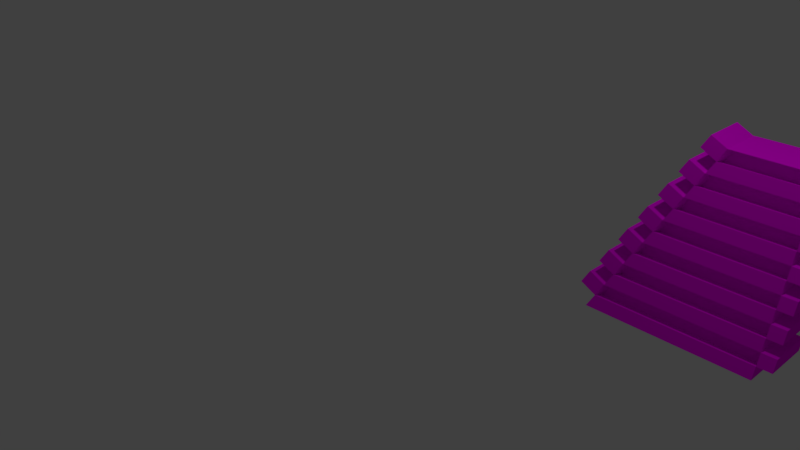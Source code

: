 # Source: ed14.blend  (saved by Blender 2.77.0; exported with 4.5.12 LTS)
import bpy
from mathutils import Matrix  # noqa: F401  (used for matrix-valued properties, if any)

bpy.ops.wm.read_factory_settings(use_empty=True)
scene = bpy.context.scene
scene.name = 'Scene'

# ---- collections
col_collection_1 = bpy.data.collections.new('Collection 1'); scene.collection.children.link(col_collection_1)

# ---- images (referenced by path relative to the original .blend; pixels are not part of the script)
import os
ASSET_DIR = os.environ.get("B2B_ASSET_DIR", "")  # directory of the original .blend (textures are referenced by path, not embedded)
HERE = os.path.dirname(os.path.abspath(__file__))  # packed textures are extracted next to this script under _unpacked/

def load_image(name, relpath, width, height, colorspace="sRGB"):
    """Load a texture the original file referenced (path relative to the .blend, or extracted next to this script)."""
    p = next((c for c in (os.path.join(HERE, relpath), os.path.join(ASSET_DIR, relpath)) if relpath and os.path.exists(c)), "")
    if p:
        img = bpy.data.images.load(p, check_existing=True)
        img.name = name
    else:  # same state as the original file: an image datablock whose file is absent (Cycles renders it pink)
        img = bpy.data.images.new(name, width, height)
        img.source = "FILE"
        img.filepath = "//" + (relpath or name)
    img.colorspace_settings.name = colorspace
    return img
img_tex3_ed14_jpg = load_image('tex3_ed14.jpg', 'CarGL.V2.1 (Shaders)/res/tex3_ed14.jpg', 1024, 1024, 'sRGB')

# ---- materials (node trees are filled in below, after node groups)
mat_material_001 = bpy.data.materials.new('Material.001')
mat_material_001.alpha_threshold = 0.0
mat_material_001.roughness = 0.5

# ---- material node trees
mat_material_001.use_nodes = True; mat_material_001.node_tree.nodes.clear()
_N = mat_material_001.node_tree.nodes; _L = mat_material_001.node_tree.links
n0 = _N.new('ShaderNodeOutputMaterial'); n0.name = 'Material Output'; n0.location = (300, 300)
n1 = _N.new('ShaderNodeBsdfDiffuse'); n1.name = 'Diffuse BSDF'; n1.location = (10, 300)
n2 = _N.new('ShaderNodeTexImage'); n2.name = 'Image Texture'; n2.location = (-199, 285)
n2.width = 140
n2.image = img_tex3_ed14_jpg
_L.new(n1.outputs[0], n0.inputs[0])
_L.new(n2.outputs[0], n1.inputs[0])
n0.is_active_output = True

# ---- world
world_world = bpy.data.worlds.new('World'); scene.world = world_world
world_world.color = (0.05088, 0.05088, 0.05088)
world_world.use_sun_shadow = False
world_world.sun_shadow_jitter_overblur = 0.0
world_world.cycles.sampling_method = 'MANUAL'

# ---- cameras
cam_camera = bpy.data.cameras.new('Camera')
cam_camera.clip_end = 100.0
cam_camera.lens = 35.0
cam_camera.sensor_width = 32.0
cam_camera.sensor_height = 18.0
cam_camera.ortho_scale = 7.314
cam_camera.dof.focus_distance = 0.0

# ---- lights
light_lamp = bpy.data.lights.new('Lamp', 'POINT')
light_lamp.transmission_factor = 0.0
light_lamp.cutoff_distance = 30.0
light_lamp.energy = 100.0
light_lamp.shadow_buffer_clip_start = 1.001
light_lamp.shadow_soft_size = 0.1
light_lamp.shadow_maximum_resolution = 0.006
light_lamp.use_absolute_resolution = True

# ---- meshes
me_cube_058 = bpy.data.meshes.new('Cube.058')
me_cube_058.from_pydata([(-2.657, 0.02288, 0.8916), (-3.68, 2.023, 1.621), (-2.657, 0.02288, 1.462), (-3.68, 2.023, 2.169), (-4.657, 0.02288, 0.8916), (-4.657, 2.023, 1.621), (-4.657, 0.02288, 1.462), (-4.657, 2.023, 2.169), (-2.73, 0.1657, 0.9437), (-2.803, 0.3086, 0.9959), (-2.876, 0.4514, 1.048), (-2.949, 0.5943, 1.1), (-3.022, 0.7372, 1.152), (-3.095, 0.88, 1.204), (-3.168, 1.023, 1.257), (-3.241, 1.166, 1.309), (-3.314, 1.309, 1.361), (-3.387, 1.451, 1.413), (-3.46, 1.594, 1.465), (-3.533, 1.737, 1.517), (-3.607, 1.88, 1.569), (-3.607, 1.88, 2.119), (-3.533, 1.737, 2.068), (-3.46, 1.594, 2.018), (-3.387, 1.451, 1.967), (-3.314, 1.309, 1.917), (-3.241, 1.166, 1.866), (-3.168, 1.023, 1.815), (-3.095, 0.88, 1.765), (-3.022, 0.7372, 1.714), (-2.949, 0.5943, 1.664), (-2.876, 0.4514, 1.613), (-2.803, 0.3086, 1.563), (-2.73, 0.1657, 1.512), (-4.657, 1.88, 2.119), (-4.657, 1.737, 2.068), (-4.657, 1.594, 2.018), (-4.657, 1.451, 1.967), (-4.657, 1.309, 1.917), (-4.657, 1.166, 1.866), (-4.657, 1.023, 1.815), (-4.657, 0.88, 1.765), (-4.657, 0.7372, 1.714), (-4.657, 0.5943, 1.664), (-4.657, 0.4514, 1.613), (-4.657, 0.3086, 1.563), (-4.657, 0.1657, 1.512), (-4.657, 1.88, 1.569), (-4.657, 1.737, 1.517), (-4.657, 1.594, 1.465), (-4.657, 1.451, 1.413), (-4.657, 1.309, 1.361), (-4.657, 1.166, 1.309), (-4.657, 1.023, 1.257), (-4.657, 0.88, 1.204), (-4.657, 0.7372, 1.152), (-4.657, 0.5943, 1.1), (-4.657, 0.4514, 1.048), (-4.657, 0.3086, 0.9959), (-4.657, 0.1657, 0.9437), (-3.607, 1.88, 1.569), (-3.68, 2.023, 1.621), (-4.657, 2.023, 1.621), (-2.73, 0.1657, 0.9437), (-2.803, 0.3086, 0.9959), (-2.876, 0.4514, 1.048), (-2.949, 0.5943, 1.1), (-3.022, 0.7372, 1.152), (-3.095, 0.88, 1.204), (-3.168, 1.023, 1.257), (-3.241, 1.166, 1.309), (-3.314, 1.309, 1.361), (-3.387, 1.451, 1.413), (-3.46, 1.594, 1.465), (-3.533, 1.737, 1.517), (-4.657, 1.88, 1.569), (-4.657, 1.737, 1.517), (-4.657, 1.594, 1.465), (-4.657, 1.451, 1.413), (-4.657, 1.309, 1.361), (-4.657, 1.166, 1.309), (-4.657, 1.023, 1.257), (-4.657, 0.88, 1.204), (-4.657, 0.7372, 1.152), (-4.657, 0.5943, 1.1), (-4.657, 0.4514, 1.048), (-4.657, 0.3086, 0.9959), (-4.657, 0.1657, 0.9437), (-3.607, 1.824, 1.723), (-3.68, 1.967, 1.775), (-4.657, 1.967, 1.775), (-2.73, 0.1097, 1.097), (-2.803, 0.2526, 1.149), (-2.876, 0.3954, 1.201), (-2.949, 0.5383, 1.254), (-3.022, 0.6812, 1.306), (-3.095, 0.824, 1.358), (-3.168, 0.9669, 1.41), (-3.241, 1.11, 1.462), (-3.314, 1.253, 1.514), (-3.387, 1.395, 1.566), (-3.46, 1.538, 1.619), (-3.533, 1.681, 1.671), (-4.657, 1.824, 1.723), (-4.657, 1.681, 1.671), (-4.657, 1.538, 1.619), (-4.657, 1.395, 1.566), (-4.657, 1.253, 1.514), (-4.657, 1.11, 1.462), (-4.657, 0.9669, 1.41), (-4.657, 0.824, 1.358), (-4.657, 0.6812, 1.306), (-4.657, 0.5383, 1.254), (-4.657, 0.3954, 1.201), (-4.657, 0.2526, 1.149), (-4.657, 0.1097, 1.097), (-4.83, 2.023, 2.169), (-4.83, 2.023, 1.621), (-4.83, 1.88, 2.119), (-4.83, 1.737, 2.068), (-4.83, 1.594, 2.018), (-4.83, 1.451, 1.967), (-4.83, 1.309, 1.917), (-4.83, 1.166, 1.866), (-4.83, 1.023, 1.815), (-4.83, 0.88, 1.765), (-4.83, 0.7372, 1.714), (-4.83, 0.5943, 1.664), (-4.83, 0.4514, 1.613), (-4.83, 0.3086, 1.563), (-4.83, 0.1657, 1.512), (-4.83, 1.88, 1.569), (-4.83, 1.737, 1.517), (-4.83, 1.594, 1.465), (-4.83, 1.451, 1.413), (-4.83, 1.309, 1.361), (-4.83, 1.166, 1.309), (-4.83, 1.023, 1.257), (-4.83, 0.88, 1.204), (-4.83, 0.7372, 1.152), (-4.83, 0.5943, 1.1), (-4.83, 0.4514, 1.048), (-4.83, 0.3086, 0.9959), (-4.83, 0.1657, 0.9437), (-3.408, 1.982, 1.569), (-3.481, 2.125, 1.621), (-3.481, 2.125, 2.169), (-2.531, 0.2675, 0.9437), (-2.604, 0.4104, 0.9959), (-2.677, 0.5533, 1.048), (-2.75, 0.6961, 1.1), (-2.823, 0.839, 1.152), (-2.896, 0.9818, 1.204), (-2.969, 1.125, 1.257), (-3.042, 1.268, 1.309), (-3.115, 1.41, 1.361), (-3.188, 1.553, 1.413), (-3.261, 1.696, 1.465), (-3.334, 1.839, 1.517), (-3.408, 1.982, 2.119), (-3.334, 1.839, 2.068), (-3.261, 1.696, 2.018), (-3.188, 1.553, 1.967), (-3.115, 1.41, 1.917), (-3.042, 1.268, 1.866), (-2.969, 1.125, 1.815), (-2.896, 0.9818, 1.765), (-2.823, 0.839, 1.714), (-2.75, 0.6961, 1.664), (-2.677, 0.5533, 1.613), (-2.604, 0.4104, 1.563), (-2.531, 0.2675, 1.512), (-3.68, 1.98, 2.289), (-4.657, 1.98, 2.289), (-3.607, 1.838, 2.238), (-3.533, 1.695, 2.188), (-3.46, 1.552, 2.137), (-3.387, 1.409, 2.087), (-3.314, 1.266, 2.036), (-3.241, 1.123, 1.986), (-3.168, 0.9805, 1.935), (-3.095, 0.8376, 1.885), (-3.022, 0.6948, 1.834), (-2.949, 0.5519, 1.783), (-2.876, 0.4091, 1.733), (-2.803, 0.2662, 1.682), (-2.73, 0.1234, 1.632), (-4.657, 1.838, 2.238), (-4.657, 1.695, 2.188), (-4.657, 1.552, 2.137), (-4.657, 1.409, 2.087), (-4.657, 1.266, 2.036), (-4.657, 1.123, 1.986), (-4.657, 0.9805, 1.935), (-4.657, 0.8376, 1.885), (-4.657, 0.6948, 1.834), (-4.657, 0.5519, 1.783), (-4.657, 0.4091, 1.733), (-4.657, 0.2662, 1.682), (-4.657, 0.1234, 1.632)], [], [(2, 0, 8), (2, 8, 33), (33, 46, 6), (33, 6, 2), (46, 59, 4), (46, 4, 6), (0, 4, 59), (0, 59, 8), (0, 2, 6), (0, 6, 4), (5, 7, 3), (5, 3, 1), (18, 49, 77), (18, 77, 73), (47, 20, 19), (47, 19, 48), (48, 19, 74), (48, 74, 76), (49, 18, 17), (49, 17, 50), (47, 5, 62), (47, 62, 75), (51, 16, 15), (51, 15, 52), (20, 47, 75), (20, 75, 60), (53, 14, 13), (53, 13, 54), (5, 1, 61), (5, 61, 62), (55, 12, 11), (55, 11, 56), (19, 18, 73), (19, 73, 74), (57, 10, 9), (57, 9, 58), (59, 58, 86), (59, 86, 87), (49, 36, 120), (49, 120, 133), (34, 47, 48), (34, 48, 35), (34, 7, 116), (34, 116, 118), (36, 49, 50), (36, 50, 37), (35, 48, 132), (35, 132, 119), (38, 51, 52), (38, 52, 39), (5, 47, 131), (5, 131, 117), (40, 53, 54), (40, 54, 41), (47, 34, 118), (47, 118, 131), (42, 55, 56), (42, 56, 43), (46, 45, 129), (46, 129, 130), (44, 57, 58), (44, 58, 45), (58, 59, 143), (58, 143, 142), (21, 3, 172), (21, 172, 174), (21, 34, 35), (21, 35, 22), (36, 23, 176), (36, 176, 189), (23, 36, 37), (23, 37, 24), (7, 34, 187), (7, 187, 173), (25, 38, 39), (25, 39, 26), (22, 35, 188), (22, 188, 175), (27, 40, 41), (27, 41, 28), (33, 32, 185), (33, 185, 186), (29, 42, 43), (29, 43, 30), (45, 46, 199), (45, 199, 198), (31, 44, 45), (31, 45, 32), (34, 21, 174), (34, 174, 187), (17, 24, 162), (17, 162, 156), (20, 21, 22), (20, 22, 19), (3, 21, 159), (3, 159, 146), (18, 23, 24), (18, 24, 17), (23, 18, 157), (23, 157, 161), (16, 25, 26), (16, 26, 15), (32, 33, 171), (32, 171, 170), (14, 27, 28), (14, 28, 13), (19, 22, 160), (19, 160, 158), (12, 29, 30), (12, 30, 11), (18, 19, 158), (18, 158, 157), (10, 31, 32), (10, 32, 9), (21, 20, 144), (21, 144, 159), (73, 77, 105), (73, 105, 101), (66, 65, 93), (66, 93, 94), (76, 74, 102), (76, 102, 104), (64, 63, 91), (64, 91, 92), (60, 75, 103), (60, 103, 88), (62, 61, 89), (62, 89, 90), (87, 86, 114), (87, 114, 115), (49, 48, 76), (49, 76, 77), (9, 8, 63), (9, 63, 64), (50, 17, 72), (50, 72, 78), (1, 20, 60), (1, 60, 61), (16, 51, 79), (16, 79, 71), (51, 50, 78), (51, 78, 79), (11, 10, 65), (11, 65, 66), (52, 15, 70), (52, 70, 80), (14, 53, 81), (14, 81, 69), (53, 52, 80), (53, 80, 81), (13, 12, 67), (13, 67, 68), (54, 13, 68), (54, 68, 82), (12, 55, 83), (12, 83, 67), (55, 54, 82), (55, 82, 83), (15, 14, 69), (15, 69, 70), (56, 11, 66), (56, 66, 84), (10, 57, 85), (10, 85, 65), (57, 56, 84), (57, 84, 85), (17, 16, 71), (17, 71, 72), (58, 9, 64), (58, 64, 86), (8, 59, 87), (8, 87, 63), (90, 89, 88), (90, 88, 103), (104, 102, 101), (104, 101, 105), (106, 100, 99), (106, 99, 107), (108, 98, 97), (108, 97, 109), (110, 96, 95), (110, 95, 111), (112, 94, 93), (112, 93, 113), (114, 92, 91), (114, 91, 115), (68, 67, 95), (68, 95, 96), (78, 72, 100), (78, 100, 106), (70, 69, 97), (70, 97, 98), (71, 79, 107), (71, 107, 99), (72, 71, 99), (72, 99, 100), (80, 70, 98), (80, 98, 108), (74, 73, 101), (74, 101, 102), (69, 81, 109), (69, 109, 97), (75, 62, 90), (75, 90, 103), (82, 68, 96), (82, 96, 110), (77, 76, 104), (77, 104, 105), (67, 83, 111), (67, 111, 95), (79, 78, 106), (79, 106, 107), (84, 66, 94), (84, 94, 112), (81, 80, 108), (81, 108, 109), (65, 85, 113), (65, 113, 93), (83, 82, 110), (83, 110, 111), (86, 64, 92), (86, 92, 114), (85, 84, 112), (85, 112, 113), (61, 60, 88), (61, 88, 89), (63, 87, 115), (63, 115, 91), (116, 117, 131), (116, 131, 118), (119, 132, 133), (119, 133, 120), (121, 134, 135), (121, 135, 122), (123, 136, 137), (123, 137, 124), (125, 138, 139), (125, 139, 126), (127, 140, 141), (127, 141, 128), (129, 142, 143), (129, 143, 130), (48, 49, 133), (48, 133, 132), (37, 50, 134), (37, 134, 121), (36, 35, 119), (36, 119, 120), (51, 38, 122), (51, 122, 135), (50, 51, 135), (50, 135, 134), (39, 52, 136), (39, 136, 123), (38, 37, 121), (38, 121, 122), (53, 40, 124), (53, 124, 137), (52, 53, 137), (52, 137, 136), (41, 54, 138), (41, 138, 125), (40, 39, 123), (40, 123, 124), (55, 42, 126), (55, 126, 139), (54, 55, 139), (54, 139, 138), (43, 56, 140), (43, 140, 127), (42, 41, 125), (42, 125, 126), (57, 44, 128), (57, 128, 141), (7, 5, 117), (7, 117, 116), (56, 57, 141), (56, 141, 140), (45, 58, 142), (45, 142, 129), (44, 43, 127), (44, 127, 128), (59, 46, 130), (59, 130, 143), (145, 146, 159), (145, 159, 144), (158, 160, 161), (158, 161, 157), (156, 162, 163), (156, 163, 155), (154, 164, 165), (154, 165, 153), (152, 166, 167), (152, 167, 151), (150, 168, 169), (150, 169, 149), (148, 170, 171), (148, 171, 147), (8, 9, 148), (8, 148, 147), (25, 16, 155), (25, 155, 163), (20, 1, 145), (20, 145, 144), (22, 23, 161), (22, 161, 160), (15, 26, 164), (15, 164, 154), (1, 3, 146), (1, 146, 145), (10, 11, 150), (10, 150, 149), (27, 14, 153), (27, 153, 165), (24, 25, 163), (24, 163, 162), (13, 28, 166), (13, 166, 152), (12, 13, 152), (12, 152, 151), (29, 12, 151), (29, 151, 167), (26, 27, 165), (26, 165, 164), (11, 30, 168), (11, 168, 150), (14, 15, 154), (14, 154, 153), (31, 10, 149), (31, 149, 169), (28, 29, 167), (28, 167, 166), (9, 32, 170), (9, 170, 148), (16, 17, 156), (16, 156, 155), (33, 8, 147), (33, 147, 171), (30, 31, 169), (30, 169, 168), (172, 173, 187), (172, 187, 174), (175, 188, 189), (175, 189, 176), (177, 190, 191), (177, 191, 178), (179, 192, 193), (179, 193, 180), (181, 194, 195), (181, 195, 182), (183, 196, 197), (183, 197, 184), (185, 198, 199), (185, 199, 186), (24, 37, 190), (24, 190, 177), (35, 36, 189), (35, 189, 188), (38, 25, 178), (38, 178, 191), (23, 22, 175), (23, 175, 176), (26, 39, 192), (26, 192, 179), (37, 38, 191), (37, 191, 190), (40, 27, 180), (40, 180, 193), (25, 24, 177), (25, 177, 178), (28, 41, 194), (28, 194, 181), (39, 40, 193), (39, 193, 192), (3, 7, 173), (3, 173, 172), (42, 29, 182), (42, 182, 195), (27, 26, 179), (27, 179, 180), (30, 43, 196), (30, 196, 183), (41, 42, 195), (41, 195, 194), (44, 31, 184), (44, 184, 197), (29, 28, 181), (29, 181, 182), (32, 45, 198), (32, 198, 185), (43, 44, 197), (43, 197, 196), (31, 30, 183), (31, 183, 184), (46, 33, 186), (46, 186, 199)])
_uv = me_cube_058.uv_layers.new(name='UVMap')
_uv.uv.foreach_set('vector', [0.6746, 0.7932, 0.6746, 0.5474, 0.6873, 0.5699, 0.6746, 0.7932, 0.6873, 0.5699, 0.6873, 0.815, 0.5546, 0.03152, 0.5546, 0.8626, 0.5426, 0.8626, 0.5546, 0.03152, 0.5426, 0.8626, 0.5426, 0.0, 0.6139, 0.6734, 0.6139, 0.9186, 0.6026, 0.941, 0.6139, 0.6734, 0.6026, 0.941, 0.6026, 0.6953, 0.5426, 0.0, 0.5426, 0.8626, 0.5306, 0.8626, 0.5426, 0.0, 0.5306, 0.8626, 0.5306, 0.03152, 0.9823, 1.0, 0.8863, 0.9249, 0.9823, 7.451e-09, 0.8863, 7.451e-09, 0.8863, 1.0, 0.7903, 0.9249, 0.9699, 1.0, 0.7779, 1.0, 0.7779, 2.441e-07, 0.9699, 1.0, 0.7779, 2.441e-07, 0.9699, 0.0, -0.08126, -0.7861, -0.08126, -0.7861, -0.08126, -0.7861, -0.08126, -0.7861, -0.08126, -0.7861, -0.08126, -0.7861, 0.6746, 0.4843, 0.6746, 0.03152, 0.6867, 0.0, 0.6746, 0.4843, 0.6867, 0.0, 0.6867, 0.4843, -0.08126, -0.7861, -0.08126, -0.7861, -0.08126, -0.7861, -0.08126, -0.7861, -0.08126, -0.7861, -0.08126, -0.7861, 0.6506, 0.5474, 0.6506, 0.03152, 0.6627, 0.0, 0.6506, 0.5474, 0.6627, 0.0, 0.6627, 0.5474, -0.08126, -0.7861, -0.08126, -0.7861, -0.08126, -0.7861, -0.08126, -0.7861, -0.08126, -0.7861, -0.08126, -0.7861, 0.6266, 0.6104, 0.6266, 0.03152, 0.6386, 0.0, 0.6266, 0.6104, 0.6386, 0.0, 0.6386, 0.6104, -0.08126, -0.7861, -0.08126, -0.7861, -0.08126, -0.7861, -0.08126, -0.7861, -0.08126, -0.7861, -0.08126, -0.7861, 0.6026, 0.6734, 0.6026, 0.03152, 0.6146, 0.0, 0.6026, 0.6734, 0.6146, 0.0, 0.6146, 0.6734, -0.08126, -0.7861, -0.08126, -0.7861, -0.08126, -0.7861, -0.08126, -0.7861, -0.08126, -0.7861, -0.08126, -0.7861, 0.5786, 0.7365, 0.5786, 0.03152, 0.5906, 0.0, 0.5786, 0.7365, 0.5906, 0.0, 0.5906, 0.7365, -0.08126, -0.7861, -0.08126, -0.7861, -0.08126, -0.7861, -0.08126, -0.7861, -0.08126, -0.7861, -0.08126, -0.7861, 0.5546, 0.7995, 0.5546, 0.03152, 0.5666, 0.0, 0.5546, 0.7995, 0.5666, 0.0, 0.5666, 0.7995, -0.08126, -0.7861, -0.08126, -0.7861, -0.08126, -0.7861, -0.08126, -0.7861, -0.08126, -0.7861, -0.08126, -0.7861, 0.3941, 0.3369, 0.3941, 0.6813, 0.3732, 0.679, 0.3941, 0.3369, 0.3732, 0.679, 0.3732, 0.3346, 0.7113, 0.8068, 0.7113, 0.5699, 0.7226, 0.5474, 0.7113, 0.8068, 0.7226, 0.5474, 0.7226, 0.785, -0.006278, 1.652, -0.02468, 1.651, -0.02468, 1.542, -0.006278, 1.652, -0.02468, 1.542, -0.006278, 1.542, 0.7099, 0.5202, 0.7099, 0.2819, 0.7212, 0.2594, 0.7099, 0.5202, 0.7212, 0.2594, 0.7212, 0.4984, 0.3987, -0.7861, 0.3987, -0.4466, 0.3777, -0.4466, 0.3987, -0.7861, 0.3777, -0.4466, 0.3777, -0.7861, 0.5913, 0.9986, 0.5913, 0.759, 0.6026, 0.7365, 0.5913, 0.9986, 0.6026, 0.7365, 0.6026, 0.9768, -0.08126, 1.526, -0.06279, 1.526, -0.06279, 1.636, -0.08126, 1.526, -0.06279, 1.636, -0.08126, 1.636, 0.5786, 1.0, 0.5786, 0.759, 0.5899, 0.7365, 0.5786, 1.0, 0.5899, 0.7365, 0.5899, 0.9782, 0.3734, 1.397, 0.3734, 1.054, 0.3943, 1.056, 0.3734, 1.397, 0.3943, 1.056, 0.3943, 1.399, 0.7, 0.8123, 0.7, 0.5699, 0.7113, 0.5474, 0.7, 0.8123, 0.7113, 0.5474, 0.7113, 0.7905, 0.06853, 1.655, 0.05013, 1.654, 0.05013, 1.545, 0.06853, 1.655, 0.05013, 1.545, 0.06853, 1.545, 0.6986, 0.5257, 0.6986, 0.2819, 0.7099, 0.2594, 0.6986, 0.5257, 0.7099, 0.2594, 0.7099, 0.5039, 0.007562, 1.541, 0.02603, 1.541, 0.02603, 1.651, 0.007562, 1.541, 0.02603, 1.651, 0.007562, 1.651, 0.2722, 1.741, 0.2722, 1.636, 0.2877, 1.636, 0.2722, 1.741, 0.2877, 1.636, 0.2877, 1.742, 0.6986, 0.03152, 0.6986, 0.4843, 0.6867, 0.4843, 0.6986, 0.03152, 0.6867, 0.4843, 0.6867, 0.0, -0.042, 1.184, -0.042, 0.4322, -0.02677, 0.4338, -0.042, 1.184, -0.02677, 0.4338, -0.02677, 1.186, 0.6746, 0.03152, 0.6746, 0.5474, 0.6627, 0.5474, 0.6746, 0.03152, 0.6627, 0.5474, 0.6627, 0.0, 0.3436, 1.659, 0.3436, 1.754, 0.3282, 1.754, 0.3436, 1.659, 0.3282, 1.754, 0.3282, 1.659, 0.6506, 0.03152, 0.6506, 0.6104, 0.6386, 0.6104, 0.6506, 0.03152, 0.6386, 0.6104, 0.6386, 0.0, -0.08126, 1.144, -0.08126, 0.4335, -0.06592, 0.4335, -0.08126, 1.144, -0.06592, 0.4335, -0.06592, 1.144, 0.6266, 0.03152, 0.6266, 0.6734, 0.6146, 0.6734, 0.6266, 0.03152, 0.6146, 0.6734, 0.6146, 0.0, -0.06585, 1.637, -0.06585, 1.742, -0.08126, 1.741, -0.06585, 1.637, -0.08126, 1.741, -0.08126, 1.636, 0.6026, 0.03152, 0.6026, 0.7365, 0.5906, 0.7365, 0.6026, 0.03152, 0.5906, 0.7365, 0.5906, 0.0, 0.1287, 1.279, 0.1287, 1.185, 0.1442, 1.184, 0.1287, 1.279, 0.1442, 1.184, 0.1442, 1.279, 0.5786, 0.03152, 0.5786, 0.7995, 0.5666, 0.7995, 0.5786, 0.03152, 0.5666, 0.7995, 0.5666, 0.0, 0.3027, 0.3362, 0.3027, 0.9961, 0.2875, 0.9945, 0.3027, 0.3362, 0.2875, 0.9945, 0.2875, 0.3346, 0.3282, 0.6761, 0.3282, 0.3346, 0.3524, 0.3494, 0.3282, 0.6761, 0.3524, 0.3494, 0.3524, 0.6908, 0.7113, 0.02248, 0.7113, 0.2594, 0.6986, 0.2376, 0.7113, 0.02248, 0.6986, 0.2376, 0.6986, 0.0, 0.3486, 1.408, 0.3691, 1.408, 0.3691, 1.549, 0.3486, 1.408, 0.3691, 1.549, 0.3486, 1.549, 0.6266, 0.6959, 0.6266, 0.9342, 0.6139, 0.9124, 0.6266, 0.6959, 0.6139, 0.9124, 0.6139, 0.6734, 0.0008034, 1.048, 0.0008034, 1.393, -0.02468, 1.401, 0.0008034, 1.048, -0.02468, 1.401, -0.02468, 1.057, 0.7, 0.5699, 0.7, 0.8095, 0.6873, 0.7877, 0.7, 0.5699, 0.6873, 0.7877, 0.6873, 0.5474, 0.3486, 1.549, 0.3282, 1.549, 0.3282, 1.408, 0.3486, 1.549, 0.3282, 1.408, 0.3486, 1.408, 0.652, 0.6329, 0.652, 0.8739, 0.6393, 0.8521, 0.652, 0.6329, 0.6393, 0.8521, 0.6393, 0.6104, 0.3282, 1.394, 0.3282, 1.054, 0.3524, 1.069, 0.3282, 1.394, 0.3524, 1.069, 0.3524, 1.408, 0.6266, 0.8528, 0.6266, 0.6104, 0.6393, 0.6322, 0.6266, 0.8528, 0.6393, 0.6322, 0.6393, 0.8753, 0.3356, -0.2814, 0.3151, -0.2814, 0.3151, -0.4221, 0.3356, -0.2814, 0.3151, -0.4221, 0.3356, -0.4221, 0.6746, 0.5699, 0.6746, 0.8136, 0.6619, 0.7918, 0.6746, 0.5699, 0.6619, 0.7918, 0.6619, 0.5474, 0.3027, 1.405, 0.3027, 1.063, 0.3282, 1.054, 0.3027, 1.405, 0.3282, 1.054, 0.3282, 1.397, 0.09071, 0.2485, 0.09071, 1.006, 0.07101, 1.006, 0.09071, 0.2485, 0.07101, 1.006, 0.07101, 0.2485, 0.1249, 1.456, 0.1445, 1.456, 0.1445, 1.56, 0.1249, 1.456, 0.1445, 1.56, 0.1249, 1.56, 0.05145, 1.046, 0.05145, 0.3399, 0.07101, 0.342, 0.05145, 1.046, 0.07101, 0.342, 0.07101, 1.048, -0.06193, 1.433, -0.04235, 1.433, -0.04235, 1.537, -0.06193, 1.433, -0.04235, 1.537, -0.06193, 1.537, 0.01458, 0.341, 0.01458, 1.006, -0.005128, 1.006, 0.01458, 0.341, -0.005128, 1.006, -0.005128, 0.341, -0.02468, 1.046, -0.02468, 0.4323, -0.005128, 0.4344, -0.02468, 1.046, -0.005128, 0.4344, -0.005128, 1.048, 0.1221, 1.702, 0.1045, 1.7, 0.1045, 1.597, 0.1221, 1.702, 0.1045, 1.597, 0.1221, 1.599, -0.08126, -0.7861, -0.08126, -0.7861, -0.08126, -0.7861, -0.08126, -0.7861, -0.08126, -0.7861, -0.08126, -0.7861, -0.08126, -0.7861, -0.08126, -0.7861, -0.08126, -0.7861, -0.08126, -0.7861, -0.08126, -0.7861, -0.08126, -0.7861, -0.08126, -0.7861, -0.08126, -0.7861, -0.08126, -0.7861, -0.08126, -0.7861, -0.08126, -0.7861, -0.08126, -0.7861, -0.08126, -0.7861, -0.08126, -0.7861, -0.08126, -0.7861, -0.08126, -0.7861, -0.08126, -0.7861, -0.08126, -0.7861, -0.08126, -0.7861, -0.08126, -0.7861, -0.08126, -0.7861, -0.08126, -0.7861, -0.08126, -0.7861, -0.08126, -0.7861, -0.08126, -0.7861, -0.08126, -0.7861, -0.08126, -0.7861, -0.08126, -0.7861, -0.08126, -0.7861, -0.08126, -0.7861, -0.08126, -0.7861, -0.08126, -0.7861, -0.08126, -0.7861, -0.08126, -0.7861, -0.08126, -0.7861, -0.08126, -0.7861, -0.08126, -0.7861, -0.08126, -0.7861, -0.08126, -0.7861, -0.08126, -0.7861, -0.08126, -0.7861, -0.08126, -0.7861, -0.08126, -0.7861, -0.08126, -0.7861, -0.08126, -0.7861, -0.08126, -0.7861, -0.08126, -0.7861, -0.08126, -0.7861, -0.08126, -0.7861, -0.08126, -0.7861, -0.08126, -0.7861, -0.08126, -0.7861, -0.08126, -0.7861, -0.08126, -0.7861, -0.08126, -0.7861, -0.08126, -0.7861, -0.08126, -0.7861, -0.08126, -0.7861, -0.08126, -0.7861, -0.08126, -0.7861, -0.08126, -0.7861, -0.08126, -0.7861, -0.08126, -0.7861, -0.08126, -0.7861, -0.08126, -0.7861, -0.08126, -0.7861, -0.08126, -0.7861, -0.08126, -0.7861, -0.08126, -0.7861, -0.08126, -0.7861, -0.08126, -0.7861, -0.08126, -0.7861, -0.08126, -0.7861, -0.08126, -0.7861, -0.08126, -0.7861, -0.08126, -0.7861, -0.08126, -0.7861, -0.08126, -0.7861, -0.08126, -0.7861, -0.08126, -0.7861, -0.08126, -0.7861, -0.08126, -0.7861, -0.08126, -0.7861, -0.08126, -0.7861, -0.08126, -0.7861, -0.08126, -0.7861, -0.08126, -0.7861, -0.08126, -0.7861, -0.08126, -0.7861, -0.08126, -0.7861, -0.08126, -0.7861, -0.08126, -0.7861, -0.08126, -0.7861, -0.08126, -0.7861, -0.08126, -0.7861, -0.08126, -0.7861, -0.08126, -0.7861, -0.08126, -0.7861, -0.08126, -0.7861, -0.08126, -0.7861, -0.08126, -0.7861, -0.08126, -0.7861, -0.08126, -0.7861, -0.08126, -0.7861, -0.08126, -0.7861, -0.08126, -0.7861, -0.08126, -0.7861, -0.08126, -0.7861, -0.08126, -0.7861, -0.08126, -0.7861, -0.08126, -0.7861, -0.08126, -0.7861, -0.08126, -0.7861, -0.08126, -0.7861, -0.08126, -0.7861, -0.08126, -0.7861, -0.08126, -0.7861, -0.08126, -0.7861, -0.08126, -0.7861, -0.08126, -0.7861, -0.04309, 0.3811, -0.04309, 0.9987, -0.06156, 1.045, -0.04309, 0.3811, -0.06156, 1.045, -0.06156, 0.3812, 0.03305, 0.2893, 0.03305, 0.9993, 0.01458, 1.046, 0.03305, 0.2893, 0.01458, 1.046, 0.01458, 0.2894, 0.1656, 0.156, 0.1656, 0.9584, 0.1471, 1.005, 0.1656, 0.156, 0.1471, 1.005, 0.1471, 0.1561, 0.217, 0.155, 0.217, -0.7398, 0.2354, -0.7861, 0.217, 0.155, 0.2354, -0.7861, 0.2354, 0.1549, 0.1103, 0.2474, 0.1103, -0.7398, 0.1287, -0.7861, 0.1103, 0.2474, 0.1287, -0.7861, 0.1287, 0.2473, 0.03413, 0.3398, 0.03413, -0.7398, 0.0526, -0.7861, 0.03413, 0.3398, 0.0526, -0.7861, 0.0526, 0.3397, -0.042, 0.4322, -0.042, -0.7398, -0.02353, -0.7861, -0.042, 0.4322, -0.02353, -0.7861, -0.02353, 0.4321, 0.2875, 0.2312, 0.3071, 0.2312, 0.3071, 0.3346, 0.2875, 0.2312, 0.3071, 0.3346, 0.2875, 0.3346, 0.09071, 0.9951, 0.09071, 0.1974, 0.1103, 0.1995, 0.09071, 0.9951, 0.1103, 0.1995, 0.1103, 0.9972, 0.3347, -0.178, 0.3151, -0.178, 0.3151, -0.2814, 0.3347, -0.178, 0.3151, -0.2814, 0.3347, -0.2814, 0.2157, 1.005, 0.2157, 0.155, 0.2354, 0.155, 0.2157, 1.005, 0.2354, 0.155, 0.2354, 1.005, 0.1918, 1.489, 0.2113, 1.489, 0.2113, 1.592, 0.1918, 1.489, 0.2113, 1.592, 0.1918, 1.592, 0.217, -0.784, 0.217, 0.1055, 0.1974, 0.1035, 0.217, -0.784, 0.1974, 0.1035, 0.1974, -0.7861, 0.2722, 1.532, 0.2918, 1.532, 0.2918, 1.636, 0.2722, 1.532, 0.2918, 1.636, 0.2722, 1.636, 0.1668, -0.7861, 0.1668, 0.156, 0.1471, 0.156, 0.1668, -0.7861, 0.1471, 0.156, 0.1471, -0.7861, 0.1918, 1.592, 0.2094, 1.594, 0.2094, 1.697, 0.1918, 1.592, 0.2094, 1.697, 0.1918, 1.696, 0.1103, -0.784, 0.1103, 0.1974, 0.09071, 0.1953, 0.1103, -0.784, 0.09071, 0.1953, 0.09071, -0.7861, 0.1668, 1.593, 0.1845, 1.595, 0.1845, 1.698, 0.1668, 1.593, 0.1845, 1.698, 0.1668, 1.696, 0.09071, -0.7861, 0.09071, 0.2485, 0.07101, 0.2485, 0.09071, -0.7861, 0.07101, 0.2485, 0.07101, -0.7861, 0.3802, -0.402, 0.3979, -0.4004, 0.3979, -0.2972, 0.3802, -0.402, 0.3979, -0.2972, 0.3802, -0.2987, 0.01458, 0.2872, 0.01458, -0.7861, 0.03413, -0.784, 0.01458, 0.2872, 0.03413, -0.784, 0.03413, 0.2893, 0.2527, 1.581, 0.2703, 1.582, 0.2703, 1.685, 0.2527, 1.581, 0.2703, 1.685, 0.2527, 1.684, 0.01458, -0.7861, 0.01458, 0.341, -0.005128, 0.341, 0.01458, -0.7861, -0.005128, 0.341, -0.005128, -0.7861, 0.3979, -0.1923, 0.3802, -0.1939, 0.3802, -0.2972, 0.3979, -0.1923, 0.3802, -0.2972, 0.3979, -0.2956, -0.06156, 0.379, -0.06156, -0.7861, -0.042, -0.784, -0.06156, 0.379, -0.042, -0.784, -0.042, 0.3811, 0.3071, 0.2298, 0.3247, 0.2314, 0.3247, 0.3346, 0.3071, 0.2298, 0.3247, 0.3346, 0.3071, 0.3331, 0.2527, 1.477, 0.2722, 1.477, 0.2722, 1.581, 0.2527, 1.477, 0.2722, 1.581, 0.2527, 1.581, -0.06156, -0.7861, -0.06156, 0.4335, -0.08126, 0.4335, -0.06156, -0.7861, -0.08126, 0.4335, -0.08126, -0.7861, 0.3906, 1.777, 0.3906, 1.431, 0.4078, 1.399, 0.3906, 1.777, 0.4078, 1.399, 0.4078, 1.746, 0.3734, 1.779, 0.3734, 1.431, 0.3906, 1.399, 0.3734, 1.779, 0.3906, 1.399, 0.3906, 1.748, 0.2329, 1.397, 0.2329, 1.747, 0.2157, 1.779, 0.2329, 1.397, 0.2157, 1.779, 0.2157, 1.428, 0.4113, 0.2967, 0.4113, 0.6489, 0.3941, 0.6813, 0.4113, 0.2967, 0.3941, 0.6813, 0.3941, 0.328, 0.3915, 0.2188, 0.3915, -0.1355, 0.4087, -0.1678, 0.3915, 0.2188, 0.4087, -0.1678, 0.4087, 0.1875, -0.042, 1.574, -0.042, 1.218, -0.02482, 1.186, -0.042, 1.574, -0.02482, 1.186, -0.02482, 1.543, 0.2354, 1.534, 0.2354, 1.176, 0.2526, 1.143, 0.2354, 1.534, 0.2526, 1.143, 0.2526, 1.503, -0.06193, 1.537, -0.04346, 1.537, -0.04346, 1.646, -0.06193, 1.537, -0.04346, 1.646, -0.06193, 1.646, 0.09204, 1.362, 0.09204, 1.704, 0.07101, 1.704, 0.09204, 1.362, 0.07101, 1.704, 0.07101, 1.362, 0.1433, 1.669, 0.1249, 1.669, 0.1249, 1.56, 0.1433, 1.669, 0.1249, 1.56, 0.1433, 1.56, 0.3524, 1.052, 0.3524, 0.7056, 0.3732, 0.7079, 0.3524, 1.052, 0.3732, 0.7079, 0.3732, 1.054, 0.1287, 1.285, 0.1471, 1.285, 0.1471, 1.395, 0.1287, 1.285, 0.1471, 1.395, 0.1287, 1.395, 0.3732, 1.049, 0.3732, 0.7056, 0.3943, 0.7056, 0.3732, 1.049, 0.3943, 0.7056, 0.3943, 1.049, -0.04322, 1.574, -0.02482, 1.574, -0.02482, 1.684, -0.04322, 1.574, -0.02482, 1.684, -0.04322, 1.684, 0.3524, 0.6829, 0.3524, 0.3346, 0.3732, 0.3369, 0.3524, 0.6829, 0.3732, 0.3369, 0.3732, 0.6852, 0.3846, 0.2998, 0.3662, 0.2999, 0.3662, 0.1904, 0.3846, 0.2998, 0.3662, 0.1904, 0.3846, 0.1903, 0.3915, -0.1678, 0.3915, 0.1775, 0.3704, 0.1775, 0.3915, -0.1678, 0.3704, 0.1775, 0.3704, -0.1678, 0.3211, 1.655, 0.3027, 1.655, 0.3027, 1.546, 0.3211, 1.655, 0.3027, 1.546, 0.3211, 1.546, 0.2722, 1.53, 0.2722, 1.18, 0.2931, 1.182, 0.2722, 1.53, 0.2931, 1.182, 0.2931, 1.532, 0.03009, 1.541, 0.04855, 1.541, 0.04855, 1.651, 0.03009, 1.541, 0.04855, 1.651, 0.03009, 1.651, 0.3734, 1.054, 0.3734, 1.401, 0.3524, 1.401, 0.3734, 1.054, 0.3524, 1.401, 0.3524, 1.054, 0.367, 1.659, 0.3486, 1.659, 0.3486, 1.549, 0.367, 1.659, 0.3486, 1.549, 0.367, 1.549, 0.2126, 1.137, 0.2126, 1.489, 0.1918, 1.487, 0.2126, 1.137, 0.1918, 1.487, 0.1918, 1.134, 0.1663, 1.395, 0.1663, 1.732, 0.1453, 1.732, 0.1663, 1.395, 0.1453, 1.732, 0.1453, 1.395, 0.2526, 1.643, 0.2342, 1.643, 0.2342, 1.534, 0.2526, 1.643, 0.2342, 1.534, 0.2526, 1.534, 0.3704, -0.1678, 0.3704, 0.1814, 0.3494, 0.1814, 0.3704, -0.1678, 0.3494, 0.1814, 0.3494, -0.1678, 0.3282, 1.549, 0.3466, 1.549, 0.3466, 1.659, 0.3282, 1.549, 0.3466, 1.659, 0.3282, 1.659, 0.07101, 1.05, 0.07101, 1.404, 0.05013, 1.402, 0.07101, 1.05, 0.05013, 1.402, 0.05013, 1.048, 0.3585, -0.4398, 0.3585, -0.7861, 0.3777, -0.7533, 0.3585, -0.4398, 0.3777, -0.7533, 0.3777, -0.406, -0.06206, 1.178, -0.06206, 1.526, -0.08126, 1.494, -0.06206, 1.178, -0.08126, 1.494, -0.08126, 1.144, 0.3585, -0.7523, 0.3585, -0.402, 0.3393, -0.4348, 0.3585, -0.7523, 0.3393, -0.4348, 0.3393, -0.7861, 0.2722, 1.125, 0.2722, 1.477, 0.253, 1.444, 0.2722, 1.125, 0.253, 1.444, 0.253, 1.091, -0.04235, 1.079, -0.04235, 1.433, -0.06156, 1.4, -0.04235, 1.079, -0.06156, 1.4, -0.06156, 1.045, 0.1663, 1.038, 0.1663, 1.395, 0.1471, 1.362, 0.1663, 1.038, 0.1471, 1.362, 0.1471, 1.005, 0.2349, 1.038, 0.2349, 1.397, 0.2157, 1.364, 0.2349, 1.038, 0.2157, 1.364, 0.2157, 1.005, -0.004187, 1.542, -0.02468, 1.542, -0.02468, 1.401, -0.004187, 1.542, -0.02468, 1.401, -0.004187, 1.401, 0.007562, 1.4, 0.007562, 1.054, 0.03305, 1.046, 0.007562, 1.4, 0.03305, 1.046, 0.03305, 1.392, 0.3457, 0.331, 0.3252, 0.331, 0.3252, 0.1903, 0.3457, 0.331, 0.3252, 0.1903, 0.3457, 0.1903, 0.3457, 0.1903, 0.3662, 0.1903, 0.3662, 0.3311, 0.3457, 0.1903, 0.3662, 0.3311, 0.3457, 0.3311, 0.3494, -0.1531, 0.3494, 0.1903, 0.3252, 0.1756, 0.3494, -0.1531, 0.3252, 0.1756, 0.3252, -0.1678, 0.3282, 1.039, 0.3282, 0.7019, 0.3524, 0.7166, 0.3282, 1.039, 0.3524, 0.7166, 0.3524, 1.054, 0.07062, 1.545, 0.05013, 1.545, 0.05013, 1.404, 0.07062, 1.545, 0.05013, 1.404, 0.07062, 1.404, 0.09649, 1.006, 0.09649, 1.354, 0.07101, 1.362, 0.09649, 1.006, 0.07101, 1.362, 0.07101, 1.014, 0.3027, 1.405, 0.3231, 1.405, 0.3231, 1.546, 0.3027, 1.405, 0.3231, 1.546, 0.3027, 1.546, 0.1045, 1.442, 0.1045, 1.096, 0.1287, 1.111, 0.1045, 1.442, 0.1287, 1.111, 0.1287, 1.456, 0.3598, -0.2612, 0.3393, -0.2612, 0.3393, -0.402, 0.3598, -0.2612, 0.3393, -0.402, 0.3598, -0.402, 0.3282, 0.6954, 0.3282, 1.046, 0.3027, 1.054, 0.3282, 0.6954, 0.3027, 1.054, 0.3027, 0.7039, 0.3802, -0.2612, 0.3598, -0.2612, 0.3598, -0.402, 0.3802, -0.2612, 0.3598, -0.402, 0.3802, -0.402, 0.191, 1.105, 0.191, 1.452, 0.1668, 1.438, 0.191, 1.105, 0.1668, 1.438, 0.1668, 1.09, 0.04855, 1.541, 0.02806, 1.541, 0.02806, 1.4, 0.04855, 1.541, 0.02806, 1.4, 0.04855, 1.4, 0.3027, 0.6954, 0.3027, 0.3432, 0.3282, 0.3346, 0.3027, 0.6954, 0.3282, 0.3346, 0.3282, 0.6868, 0.1045, 1.456, 0.1249, 1.456, 0.1249, 1.597, 0.1045, 1.456, 0.1249, 1.597, 0.1045, 1.597, 0.3151, -0.4369, 0.3151, -0.7861, 0.3393, -0.7714, 0.3151, -0.4369, 0.3393, -0.7714, 0.3393, -0.4221, 0.02806, 1.541, 0.007562, 1.541, 0.007562, 1.4, 0.02806, 1.541, 0.007562, 1.4, 0.02806, 1.4, 0.3252, -0.1678, 0.3252, 0.1863, 0.2997, 0.1949, 0.3252, -0.1678, 0.2997, 0.1949, 0.2997, -0.1592, 0.1873, 1.593, 0.1668, 1.593, 0.1668, 1.452, 0.1873, 1.593, 0.1668, 1.452, 0.1873, 1.452, 0.1668, 1.044, 0.1668, 0.4265, 0.1853, 0.4266, 0.1668, 1.044, 0.1853, 0.4266, 0.1853, 1.09, 0.2722, 0.3809, 0.2722, 1.091, 0.2538, 1.091, 0.2722, 0.3809, 0.2538, 1.091, 0.2538, 0.3346, 0.1103, 1.05, 0.1103, 0.2474, 0.1287, 0.2475, 0.1103, 1.05, 0.1287, 0.2475, 0.1287, 1.096, 0.2354, 0.1088, 0.2354, -0.7861, 0.2538, -0.786, 0.2354, 0.1088, 0.2538, -0.786, 0.2538, 0.1551, 0.1287, 0.2012, 0.1287, -0.7861, 0.1471, -0.786, 0.1287, 0.2012, 0.1471, -0.786, 0.1471, 0.2475, 0.07101, -0.7398, 0.07101, 0.3399, 0.0526, 0.3398, 0.07101, -0.7398, 0.0526, 0.3398, 0.0526, -0.7861, -0.005128, -0.7398, -0.005128, 0.4323, -0.02353, 0.4322, -0.005128, -0.7398, -0.02353, 0.4322, -0.02353, -0.7861, 0.03413, 1.143, 0.03413, 0.3398, 0.04947, 0.3398, 0.03413, 1.143, 0.04947, 0.3398, 0.04947, 1.143, 0.03009, 1.746, 0.03009, 1.651, 0.04552, 1.651, 0.03009, 1.746, 0.04552, 1.651, 0.04552, 1.746, 0.2875, 0.3362, 0.2875, 1.18, 0.2722, 1.178, 0.2875, 0.3362, 0.2722, 1.178, 0.2722, 0.3346, -0.04652, 1.647, -0.04652, 1.752, -0.06193, 1.751, -0.04652, 1.647, -0.06193, 1.751, -0.06193, 1.646, 0.2844, 0.1097, 0.2844, -0.7861, 0.2997, -0.7861, 0.2844, 0.1097, 0.2997, -0.7861, 0.2997, 0.1097, 0.3027, 1.75, 0.3027, 1.655, 0.3181, 1.655, 0.3027, 1.75, 0.3181, 1.655, 0.3181, 1.75, 0.1287, 1.183, 0.1287, 0.2475, 0.144, 0.249, 0.1287, 1.183, 0.144, 0.249, 0.144, 1.184, 0.2342, 1.749, 0.2342, 1.643, 0.2496, 1.644, 0.2342, 1.749, 0.2496, 1.644, 0.2496, 1.749, 0.2508, 0.1551, 0.2508, 1.143, 0.2354, 1.143, 0.2508, 0.1551, 0.2354, 1.143, 0.2354, 0.1551, -0.009251, 1.652, -0.009251, 1.746, -0.02468, 1.746, -0.009251, 1.652, -0.02468, 1.746, -0.02468, 1.652, 0.2997, -0.1678, 0.2997, -0.7861, 0.3151, -0.7861, 0.2997, -0.1678, 0.3151, -0.7861, 0.3151, -0.1678, 0.2126, 0.1071, 0.2126, 1.134, 0.1974, 1.133, 0.2126, 0.1071, 0.1974, 1.133, 0.1974, 0.1055, 0.007562, 1.756, 0.007562, 1.651, 0.02297, 1.651, 0.007562, 1.756, 0.02297, 1.651, 0.02297, 1.757, 0.2844, -0.7861, 0.2844, 0.2947, 0.2691, 0.2947, 0.2844, -0.7861, 0.2691, 0.2947, 0.2691, -0.7861, 0.00618, 1.652, 0.00618, 1.746, -0.009251, 1.746, 0.00618, 1.652, -0.009251, 1.746, -0.009251, 1.652, 0.2691, -0.7846, 0.2691, 0.3346, 0.2538, 0.3331, 0.2691, -0.7846, 0.2538, 0.3331, 0.2538, -0.7861, 0.04954, 1.144, 0.04954, 1.249, 0.03413, 1.248, 0.04954, 1.144, 0.03413, 1.248, 0.03413, 1.143, 0.1974, -0.7861, 0.1974, 0.3872, 0.1821, 0.3872, 0.1974, -0.7861, 0.1821, 0.3872, 0.1821, -0.7861, 0.06556, 1.655, 0.06556, 1.749, 0.05013, 1.749, 0.06556, 1.655, 0.05013, 1.749, 0.05013, 1.655, 0.04954, 1.25, 0.04954, 1.355, 0.03413, 1.354, 0.04954, 1.25, 0.03413, 1.354, 0.03413, 1.249, 0.1668, 0.425, 0.1668, -0.7861, 0.1821, -0.7846, 0.1668, 0.425, 0.1821, -0.7846, 0.1821, 0.4265])
me_cube_058.materials.append(mat_material_001)
me_cube_058.use_remesh_preserve_volume = False
me_cube_058.use_remesh_preserve_attributes = False
me_cube_058.use_mirror_vertex_groups = False
me_cube_058.update()

# ---- objects
ob_cube_058 = bpy.data.objects.new('Cube.058', me_cube_058)
ob_lamp = bpy.data.objects.new('Lamp', light_lamp)
ob_camera = bpy.data.objects.new('Camera', cam_camera)

# ---- transforms, parenting, visibility, modifiers, constraints
ob_cube_058.location = (0.0, 0.0, 0.0)
ob_cube_058.rotation_euler = (1.571, 2.679e-15, -3.142)
ob_cube_058.lineart.crease_threshold = 0.0
ob_lamp.location = (4.076, 1.005, 5.904)
ob_lamp.rotation_euler = (0.6503, 0.05522, 1.866)
ob_lamp.lock_rotations_4d = False
ob_lamp.empty_display_type = 'ARROWS'
ob_lamp.color = (0.0, 0.0, 0.0, 0.0)
ob_lamp.lineart.crease_threshold = 0.0
ob_camera.location = (7.481, -6.508, 5.344)
ob_camera.rotation_euler = (1.109, 0.01082, 0.8149)
ob_camera.lock_rotations_4d = False
ob_camera.empty_display_type = 'ARROWS'
ob_camera.color = (0.0, 0.0, 0.0, 0.0)
ob_camera.display_type = 'WIRE'
ob_camera.lineart.crease_threshold = 0.0

# ---- collection membership
col_collection_1.objects.link(ob_cube_058)
col_collection_1.objects.link(ob_lamp)
col_collection_1.objects.link(ob_camera)

# ---- scene / render settings (as saved in the file)
scene.camera = ob_camera
scene.frame_start = 1; scene.frame_end = 250; scene.frame_set(1)
scene.render.engine = 'CYCLES'
scene.render.resolution_percentage = 50
scene.render.dither_intensity = 0.0
scene.cycles.use_denoising = False
scene.cycles.samples = 128
scene.cycles.sampling_pattern = 'TABULATED_SOBOL'
scene.cycles.light_sampling_threshold = 0.0
scene.cycles.use_adaptive_sampling = False
scene.cycles.use_light_tree = False
scene.cycles.blur_glossy = 0.0
scene.cycles.sample_clamp_indirect = 0.0
scene.view_settings.view_transform = 'Standard'
bpy.context.view_layer.update()
